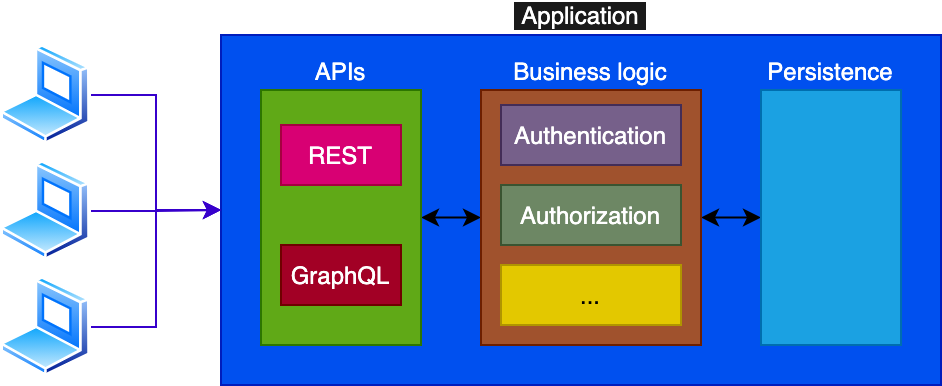

The diagram above was exported from draw.io. Its source (the exported page's mxGraphModel, read from the mxfile embedded in the PNG):
<mxGraphModel dx="324" dy="473" grid="1" gridSize="10" guides="1" tooltips="1" connect="1" arrows="1" fold="1" page="1" pageScale="1" pageWidth="827" pageHeight="1169" math="0" shadow="0">
  <root>
    <mxCell id="0" />
    <mxCell id="1" parent="0" />
    <mxCell id="3" value="&amp;nbsp;Application&amp;nbsp;" style="rounded=0;whiteSpace=wrap;html=1;labelPosition=center;verticalLabelPosition=top;align=center;verticalAlign=bottom;fillColor=#0050ef;strokeColor=#001DBC;fontColor=#ffffff;labelBackgroundColor=#1A1A1A;" vertex="1" parent="1">
      <mxGeometry x="190" y="225" width="360" height="175" as="geometry" />
    </mxCell>
    <mxCell id="21" style="edgeStyle=orthogonalEdgeStyle;rounded=0;orthogonalLoop=1;jettySize=auto;html=1;exitX=1;exitY=0.5;exitDx=0;exitDy=0;entryX=0;entryY=0.5;entryDx=0;entryDy=0;startArrow=classic;startFill=1;" edge="1" parent="1" source="19" target="6">
      <mxGeometry relative="1" as="geometry" />
    </mxCell>
    <mxCell id="19" value="APIs" style="rounded=0;whiteSpace=wrap;html=1;labelPosition=center;verticalLabelPosition=top;align=center;verticalAlign=bottom;fillColor=#60a917;strokeColor=#2D7600;fontColor=#ffffff;" vertex="1" parent="1">
      <mxGeometry x="210" y="252.5" width="80" height="127.5" as="geometry" />
    </mxCell>
    <mxCell id="4" value="REST" style="rounded=0;whiteSpace=wrap;html=1;fillColor=#d80073;strokeColor=#A50040;fontColor=#ffffff;" vertex="1" parent="1">
      <mxGeometry x="220" y="270" width="60" height="30" as="geometry" />
    </mxCell>
    <mxCell id="5" value="GraphQL" style="rounded=0;whiteSpace=wrap;html=1;fillColor=#a20025;strokeColor=#6F0000;fontColor=#ffffff;" vertex="1" parent="1">
      <mxGeometry x="220" y="330" width="60" height="30" as="geometry" />
    </mxCell>
    <mxCell id="22" style="edgeStyle=orthogonalEdgeStyle;rounded=0;orthogonalLoop=1;jettySize=auto;html=1;exitX=1;exitY=0.5;exitDx=0;exitDy=0;entryX=0;entryY=0.5;entryDx=0;entryDy=0;startArrow=classic;startFill=1;" edge="1" parent="1" source="6" target="9">
      <mxGeometry relative="1" as="geometry" />
    </mxCell>
    <mxCell id="6" value="Business logic" style="rounded=0;whiteSpace=wrap;html=1;labelPosition=center;verticalLabelPosition=top;align=center;verticalAlign=bottom;fillColor=#a0522d;strokeColor=#6D1F00;fontColor=#ffffff;" vertex="1" parent="1">
      <mxGeometry x="320" y="252.5" width="110" height="127.5" as="geometry" />
    </mxCell>
    <mxCell id="7" value="Authentication" style="rounded=0;whiteSpace=wrap;html=1;fillColor=#76608a;strokeColor=#432D57;fontColor=#ffffff;" vertex="1" parent="1">
      <mxGeometry x="330" y="260" width="90" height="30" as="geometry" />
    </mxCell>
    <mxCell id="8" value="Authorization" style="rounded=0;whiteSpace=wrap;html=1;fillColor=#6d8764;strokeColor=#3A5431;fontColor=#ffffff;" vertex="1" parent="1">
      <mxGeometry x="330" y="300" width="90" height="30" as="geometry" />
    </mxCell>
    <mxCell id="9" value="Persistence" style="rounded=0;whiteSpace=wrap;html=1;labelPosition=center;verticalLabelPosition=top;align=center;verticalAlign=bottom;fillColor=#1ba1e2;strokeColor=#006EAF;fontColor=#ffffff;" vertex="1" parent="1">
      <mxGeometry x="460" y="252.5" width="70" height="127.5" as="geometry" />
    </mxCell>
    <mxCell id="10" value="..." style="rounded=0;whiteSpace=wrap;html=1;fillColor=#e3c800;strokeColor=#B09500;fontColor=#000000;" vertex="1" parent="1">
      <mxGeometry x="330" y="340" width="90" height="30" as="geometry" />
    </mxCell>
    <mxCell id="14" style="edgeStyle=orthogonalEdgeStyle;rounded=0;orthogonalLoop=1;jettySize=auto;html=1;exitX=1;exitY=0.5;exitDx=0;exitDy=0;entryX=0;entryY=0.5;entryDx=0;entryDy=0;fillColor=#6a00ff;strokeColor=#3700CC;" edge="1" parent="1" source="11" target="3">
      <mxGeometry relative="1" as="geometry" />
    </mxCell>
    <mxCell id="11" value="" style="aspect=fixed;perimeter=ellipsePerimeter;html=1;align=center;shadow=0;dashed=0;spacingTop=3;image;image=img/lib/active_directory/laptop_client.svg;" vertex="1" parent="1">
      <mxGeometry x="80" y="230" width="45" height="50" as="geometry" />
    </mxCell>
    <mxCell id="20" style="edgeStyle=orthogonalEdgeStyle;rounded=0;orthogonalLoop=1;jettySize=auto;html=1;exitX=1;exitY=0.5;exitDx=0;exitDy=0;entryX=0;entryY=0.5;entryDx=0;entryDy=0;fillColor=#6a00ff;strokeColor=#3700CC;" edge="1" parent="1" source="12" target="3">
      <mxGeometry relative="1" as="geometry" />
    </mxCell>
    <mxCell id="12" value="" style="aspect=fixed;perimeter=ellipsePerimeter;html=1;align=center;shadow=0;dashed=0;spacingTop=3;image;image=img/lib/active_directory/laptop_client.svg;" vertex="1" parent="1">
      <mxGeometry x="80" y="288" width="45" height="50" as="geometry" />
    </mxCell>
    <mxCell id="18" style="edgeStyle=orthogonalEdgeStyle;rounded=0;orthogonalLoop=1;jettySize=auto;html=1;exitX=1;exitY=0.5;exitDx=0;exitDy=0;entryX=0;entryY=0.5;entryDx=0;entryDy=0;fillColor=#6a00ff;strokeColor=#3700CC;" edge="1" parent="1" source="13" target="3">
      <mxGeometry relative="1" as="geometry" />
    </mxCell>
    <mxCell id="13" value="" style="aspect=fixed;perimeter=ellipsePerimeter;html=1;align=center;shadow=0;dashed=0;spacingTop=3;image;image=img/lib/active_directory/laptop_client.svg;" vertex="1" parent="1">
      <mxGeometry x="80" y="346" width="45" height="50" as="geometry" />
    </mxCell>
  </root>
</mxGraphModel>